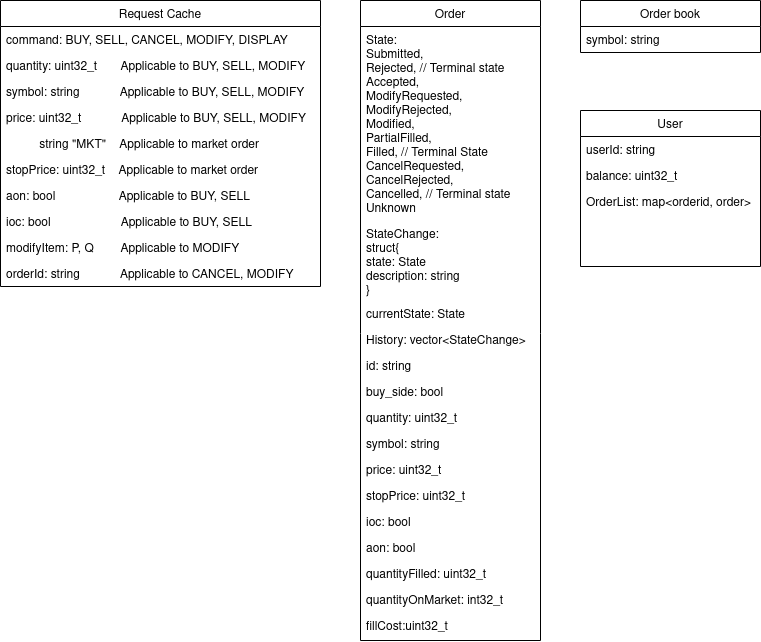

The diagram above was exported from draw.io. Its source (the exported page's mxGraphModel, read from the mxfile embedded in the PNG):
<mxGraphModel dx="1422" dy="725" grid="1" gridSize="10" guides="1" tooltips="1" connect="1" arrows="1" fold="1" page="1" pageScale="1" pageWidth="850" pageHeight="1100" math="0" shadow="0">
  <root>
    <mxCell id="0" />
    <mxCell id="1" parent="0" />
    <mxCell id="v6OyWYPy9BhwBWv4nnNs-1" value="Request Cache" style="swimlane;fontStyle=0;align=center;verticalAlign=top;childLayout=stackLayout;horizontal=1;startSize=26;horizontalStack=0;resizeParent=1;resizeLast=0;collapsible=1;marginBottom=0;rounded=0;shadow=0;strokeWidth=1;" vertex="1" parent="1">
      <mxGeometry x="40" y="130" width="320" height="286" as="geometry">
        <mxRectangle x="230" y="140" width="160" height="26" as="alternateBounds" />
      </mxGeometry>
    </mxCell>
    <mxCell id="v6OyWYPy9BhwBWv4nnNs-2" value="command: BUY, SELL, CANCEL, MODIFY, DISPLAY&#10;" style="text;align=left;verticalAlign=top;spacingLeft=4;spacingRight=4;overflow=hidden;rotatable=0;points=[[0,0.5],[1,0.5]];portConstraint=eastwest;rounded=0;shadow=0;html=0;" vertex="1" parent="v6OyWYPy9BhwBWv4nnNs-1">
      <mxGeometry y="26" width="320" height="26" as="geometry" />
    </mxCell>
    <mxCell id="v6OyWYPy9BhwBWv4nnNs-3" value="quantity: uint32_t       Applicable to BUY, SELL, MODIFY" style="text;align=left;verticalAlign=top;spacingLeft=4;spacingRight=4;overflow=hidden;rotatable=0;points=[[0,0.5],[1,0.5]];portConstraint=eastwest;rounded=0;shadow=0;html=0;" vertex="1" parent="v6OyWYPy9BhwBWv4nnNs-1">
      <mxGeometry y="52" width="320" height="26" as="geometry" />
    </mxCell>
    <mxCell id="v6OyWYPy9BhwBWv4nnNs-4" value="symbol: string            Applicable to BUY, SELL, MODIFY" style="text;align=left;verticalAlign=top;spacingLeft=4;spacingRight=4;overflow=hidden;rotatable=0;points=[[0,0.5],[1,0.5]];portConstraint=eastwest;rounded=0;shadow=0;html=0;" vertex="1" parent="v6OyWYPy9BhwBWv4nnNs-1">
      <mxGeometry y="78" width="320" height="26" as="geometry" />
    </mxCell>
    <mxCell id="v6OyWYPy9BhwBWv4nnNs-5" value="price: uint32_t            Applicable to BUY, SELL, MODIFY" style="text;align=left;verticalAlign=top;spacingLeft=4;spacingRight=4;overflow=hidden;rotatable=0;points=[[0,0.5],[1,0.5]];portConstraint=eastwest;rounded=0;shadow=0;html=0;" vertex="1" parent="v6OyWYPy9BhwBWv4nnNs-1">
      <mxGeometry y="104" width="320" height="26" as="geometry" />
    </mxCell>
    <mxCell id="v6OyWYPy9BhwBWv4nnNs-6" value="          string &quot;MKT&quot;    Applicable to market order" style="text;align=left;verticalAlign=top;spacingLeft=4;spacingRight=4;overflow=hidden;rotatable=0;points=[[0,0.5],[1,0.5]];portConstraint=eastwest;rounded=0;shadow=0;html=0;" vertex="1" parent="v6OyWYPy9BhwBWv4nnNs-1">
      <mxGeometry y="130" width="320" height="26" as="geometry" />
    </mxCell>
    <mxCell id="v6OyWYPy9BhwBWv4nnNs-7" value="stopPrice: uint32_t    Applicable to market order " style="text;align=left;verticalAlign=top;spacingLeft=4;spacingRight=4;overflow=hidden;rotatable=0;points=[[0,0.5],[1,0.5]];portConstraint=eastwest;rounded=0;shadow=0;html=0;" vertex="1" parent="v6OyWYPy9BhwBWv4nnNs-1">
      <mxGeometry y="156" width="320" height="26" as="geometry" />
    </mxCell>
    <mxCell id="v6OyWYPy9BhwBWv4nnNs-8" value="aon: bool                   Applicable to BUY, SELL" style="text;align=left;verticalAlign=top;spacingLeft=4;spacingRight=4;overflow=hidden;rotatable=0;points=[[0,0.5],[1,0.5]];portConstraint=eastwest;rounded=0;shadow=0;html=0;" vertex="1" parent="v6OyWYPy9BhwBWv4nnNs-1">
      <mxGeometry y="182" width="320" height="26" as="geometry" />
    </mxCell>
    <mxCell id="v6OyWYPy9BhwBWv4nnNs-9" value="ioc: bool                     Applicable to BUY, SELL" style="text;align=left;verticalAlign=top;spacingLeft=4;spacingRight=4;overflow=hidden;rotatable=0;points=[[0,0.5],[1,0.5]];portConstraint=eastwest;rounded=0;shadow=0;html=0;" vertex="1" parent="v6OyWYPy9BhwBWv4nnNs-1">
      <mxGeometry y="208" width="320" height="26" as="geometry" />
    </mxCell>
    <mxCell id="v6OyWYPy9BhwBWv4nnNs-28" value="modifyItem: P, Q        Applicable to MODIFY" style="text;align=left;verticalAlign=top;spacingLeft=4;spacingRight=4;overflow=hidden;rotatable=0;points=[[0,0.5],[1,0.5]];portConstraint=eastwest;rounded=0;shadow=0;html=0;" vertex="1" parent="v6OyWYPy9BhwBWv4nnNs-1">
      <mxGeometry y="234" width="320" height="26" as="geometry" />
    </mxCell>
    <mxCell id="v6OyWYPy9BhwBWv4nnNs-29" value="orderId: string            Applicable to CANCEL, MODIFY " style="text;align=left;verticalAlign=top;spacingLeft=4;spacingRight=4;overflow=hidden;rotatable=0;points=[[0,0.5],[1,0.5]];portConstraint=eastwest;rounded=0;shadow=0;html=0;" vertex="1" parent="v6OyWYPy9BhwBWv4nnNs-1">
      <mxGeometry y="260" width="320" height="26" as="geometry" />
    </mxCell>
    <mxCell id="v6OyWYPy9BhwBWv4nnNs-10" value="Order" style="swimlane;fontStyle=0;align=center;verticalAlign=top;childLayout=stackLayout;horizontal=1;startSize=26;horizontalStack=0;resizeParent=1;resizeLast=0;collapsible=1;marginBottom=0;rounded=0;shadow=0;strokeWidth=1;" vertex="1" parent="1">
      <mxGeometry x="400" y="130" width="180" height="640" as="geometry">
        <mxRectangle x="550" y="140" width="160" height="26" as="alternateBounds" />
      </mxGeometry>
    </mxCell>
    <mxCell id="v6OyWYPy9BhwBWv4nnNs-11" value="State:&#10;Submitted,&#10;Rejected, // Terminal state&#10;Accepted,&#10;ModifyRequested,&#10;ModifyRejected,&#10;Modified,&#10;PartialFilled,&#10;Filled, // Terminal State&#10;CancelRequested,&#10;CancelRejected,&#10;Cancelled, // Terminal state&#10;Unknown" style="text;align=left;verticalAlign=top;spacingLeft=4;spacingRight=4;overflow=hidden;rotatable=0;points=[[0,0.5],[1,0.5]];portConstraint=eastwest;" vertex="1" parent="v6OyWYPy9BhwBWv4nnNs-10">
      <mxGeometry y="26" width="180" height="194" as="geometry" />
    </mxCell>
    <mxCell id="v6OyWYPy9BhwBWv4nnNs-12" value="StateChange: &#10;struct{&#10;state: State&#10;description: string&#10;}" style="text;align=left;verticalAlign=top;spacingLeft=4;spacingRight=4;overflow=hidden;rotatable=0;points=[[0,0.5],[1,0.5]];portConstraint=eastwest;rounded=0;shadow=0;html=0;" vertex="1" parent="v6OyWYPy9BhwBWv4nnNs-10">
      <mxGeometry y="220" width="180" height="80" as="geometry" />
    </mxCell>
    <mxCell id="v6OyWYPy9BhwBWv4nnNs-13" value="currentState: State" style="text;align=left;verticalAlign=top;spacingLeft=4;spacingRight=4;overflow=hidden;rotatable=0;points=[[0,0.5],[1,0.5]];portConstraint=eastwest;rounded=0;shadow=0;html=0;" vertex="1" parent="v6OyWYPy9BhwBWv4nnNs-10">
      <mxGeometry y="300" width="180" height="26" as="geometry" />
    </mxCell>
    <mxCell id="v6OyWYPy9BhwBWv4nnNs-14" value="History: vector&lt;StateChange&gt;" style="text;align=left;verticalAlign=top;spacingLeft=4;spacingRight=4;overflow=hidden;rotatable=0;points=[[0,0.5],[1,0.5]];portConstraint=eastwest;rounded=0;shadow=0;html=0;" vertex="1" parent="v6OyWYPy9BhwBWv4nnNs-10">
      <mxGeometry y="326" width="180" height="26" as="geometry" />
    </mxCell>
    <mxCell id="v6OyWYPy9BhwBWv4nnNs-15" value="id: string" style="text;align=left;verticalAlign=top;spacingLeft=4;spacingRight=4;overflow=hidden;rotatable=0;points=[[0,0.5],[1,0.5]];portConstraint=eastwest;rounded=0;shadow=0;html=0;" vertex="1" parent="v6OyWYPy9BhwBWv4nnNs-10">
      <mxGeometry y="352" width="180" height="26" as="geometry" />
    </mxCell>
    <mxCell id="v6OyWYPy9BhwBWv4nnNs-16" value="buy_side: bool" style="text;align=left;verticalAlign=top;spacingLeft=4;spacingRight=4;overflow=hidden;rotatable=0;points=[[0,0.5],[1,0.5]];portConstraint=eastwest;rounded=0;shadow=0;html=0;" vertex="1" parent="v6OyWYPy9BhwBWv4nnNs-10">
      <mxGeometry y="378" width="180" height="26" as="geometry" />
    </mxCell>
    <mxCell id="v6OyWYPy9BhwBWv4nnNs-17" value="quantity: uint32_t" style="text;align=left;verticalAlign=top;spacingLeft=4;spacingRight=4;overflow=hidden;rotatable=0;points=[[0,0.5],[1,0.5]];portConstraint=eastwest;rounded=0;shadow=0;html=0;" vertex="1" parent="v6OyWYPy9BhwBWv4nnNs-10">
      <mxGeometry y="404" width="180" height="26" as="geometry" />
    </mxCell>
    <mxCell id="v6OyWYPy9BhwBWv4nnNs-18" value="symbol: string" style="text;align=left;verticalAlign=top;spacingLeft=4;spacingRight=4;overflow=hidden;rotatable=0;points=[[0,0.5],[1,0.5]];portConstraint=eastwest;" vertex="1" parent="v6OyWYPy9BhwBWv4nnNs-10">
      <mxGeometry y="430" width="180" height="26" as="geometry" />
    </mxCell>
    <mxCell id="v6OyWYPy9BhwBWv4nnNs-19" value="price: uint32_t" style="text;align=left;verticalAlign=top;spacingLeft=4;spacingRight=4;overflow=hidden;rotatable=0;points=[[0,0.5],[1,0.5]];portConstraint=eastwest;" vertex="1" parent="v6OyWYPy9BhwBWv4nnNs-10">
      <mxGeometry y="456" width="180" height="26" as="geometry" />
    </mxCell>
    <mxCell id="v6OyWYPy9BhwBWv4nnNs-20" value="stopPrice: uint32_t" style="text;align=left;verticalAlign=top;spacingLeft=4;spacingRight=4;overflow=hidden;rotatable=0;points=[[0,0.5],[1,0.5]];portConstraint=eastwest;rounded=0;shadow=0;html=0;" vertex="1" parent="v6OyWYPy9BhwBWv4nnNs-10">
      <mxGeometry y="482" width="180" height="26" as="geometry" />
    </mxCell>
    <mxCell id="v6OyWYPy9BhwBWv4nnNs-21" value="ioc: bool" style="text;align=left;verticalAlign=top;spacingLeft=4;spacingRight=4;overflow=hidden;rotatable=0;points=[[0,0.5],[1,0.5]];portConstraint=eastwest;rounded=0;shadow=0;html=0;" vertex="1" parent="v6OyWYPy9BhwBWv4nnNs-10">
      <mxGeometry y="508" width="180" height="26" as="geometry" />
    </mxCell>
    <mxCell id="v6OyWYPy9BhwBWv4nnNs-22" value="aon: bool" style="text;align=left;verticalAlign=top;spacingLeft=4;spacingRight=4;overflow=hidden;rotatable=0;points=[[0,0.5],[1,0.5]];portConstraint=eastwest;rounded=0;shadow=0;html=0;" vertex="1" parent="v6OyWYPy9BhwBWv4nnNs-10">
      <mxGeometry y="534" width="180" height="26" as="geometry" />
    </mxCell>
    <mxCell id="v6OyWYPy9BhwBWv4nnNs-23" value="quantityFilled: uint32_t" style="text;align=left;verticalAlign=top;spacingLeft=4;spacingRight=4;overflow=hidden;rotatable=0;points=[[0,0.5],[1,0.5]];portConstraint=eastwest;rounded=0;shadow=0;html=0;" vertex="1" parent="v6OyWYPy9BhwBWv4nnNs-10">
      <mxGeometry y="560" width="180" height="26" as="geometry" />
    </mxCell>
    <mxCell id="v6OyWYPy9BhwBWv4nnNs-24" value="quantityOnMarket: int32_t" style="text;align=left;verticalAlign=top;spacingLeft=4;spacingRight=4;overflow=hidden;rotatable=0;points=[[0,0.5],[1,0.5]];portConstraint=eastwest;rounded=0;shadow=0;html=0;" vertex="1" parent="v6OyWYPy9BhwBWv4nnNs-10">
      <mxGeometry y="586" width="180" height="26" as="geometry" />
    </mxCell>
    <mxCell id="v6OyWYPy9BhwBWv4nnNs-25" value="fillCost:uint32_t" style="text;align=left;verticalAlign=top;spacingLeft=4;spacingRight=4;overflow=hidden;rotatable=0;points=[[0,0.5],[1,0.5]];portConstraint=eastwest;rounded=0;shadow=0;html=0;" vertex="1" parent="v6OyWYPy9BhwBWv4nnNs-10">
      <mxGeometry y="612" width="180" height="26" as="geometry" />
    </mxCell>
    <mxCell id="v6OyWYPy9BhwBWv4nnNs-26" value="Order book" style="swimlane;fontStyle=0;align=center;verticalAlign=top;childLayout=stackLayout;horizontal=1;startSize=26;horizontalStack=0;resizeParent=1;resizeLast=0;collapsible=1;marginBottom=0;rounded=0;shadow=0;strokeWidth=1;" vertex="1" parent="1">
      <mxGeometry x="620" y="130" width="180" height="52" as="geometry">
        <mxRectangle x="550" y="140" width="160" height="26" as="alternateBounds" />
      </mxGeometry>
    </mxCell>
    <mxCell id="v6OyWYPy9BhwBWv4nnNs-27" value="symbol: string" style="text;align=left;verticalAlign=top;spacingLeft=4;spacingRight=4;overflow=hidden;rotatable=0;points=[[0,0.5],[1,0.5]];portConstraint=eastwest;" vertex="1" parent="v6OyWYPy9BhwBWv4nnNs-26">
      <mxGeometry y="26" width="180" height="26" as="geometry" />
    </mxCell>
    <mxCell id="v6OyWYPy9BhwBWv4nnNs-30" value="User" style="swimlane;fontStyle=0;align=center;verticalAlign=top;childLayout=stackLayout;horizontal=1;startSize=26;horizontalStack=0;resizeParent=1;resizeLast=0;collapsible=1;marginBottom=0;rounded=0;shadow=0;strokeWidth=1;" vertex="1" parent="1">
      <mxGeometry x="620" y="240" width="180" height="156" as="geometry">
        <mxRectangle x="550" y="140" width="160" height="26" as="alternateBounds" />
      </mxGeometry>
    </mxCell>
    <mxCell id="v6OyWYPy9BhwBWv4nnNs-31" value="userId: string" style="text;align=left;verticalAlign=top;spacingLeft=4;spacingRight=4;overflow=hidden;rotatable=0;points=[[0,0.5],[1,0.5]];portConstraint=eastwest;" vertex="1" parent="v6OyWYPy9BhwBWv4nnNs-30">
      <mxGeometry y="26" width="180" height="26" as="geometry" />
    </mxCell>
    <mxCell id="v6OyWYPy9BhwBWv4nnNs-32" value="balance: uint32_t" style="text;align=left;verticalAlign=top;spacingLeft=4;spacingRight=4;overflow=hidden;rotatable=0;points=[[0,0.5],[1,0.5]];portConstraint=eastwest;" vertex="1" parent="v6OyWYPy9BhwBWv4nnNs-30">
      <mxGeometry y="52" width="180" height="26" as="geometry" />
    </mxCell>
    <mxCell id="v6OyWYPy9BhwBWv4nnNs-33" value="OrderList: map&lt;orderid, order&gt;" style="text;align=left;verticalAlign=top;spacingLeft=4;spacingRight=4;overflow=hidden;rotatable=0;points=[[0,0.5],[1,0.5]];portConstraint=eastwest;" vertex="1" parent="v6OyWYPy9BhwBWv4nnNs-30">
      <mxGeometry y="78" width="180" height="26" as="geometry" />
    </mxCell>
  </root>
</mxGraphModel>